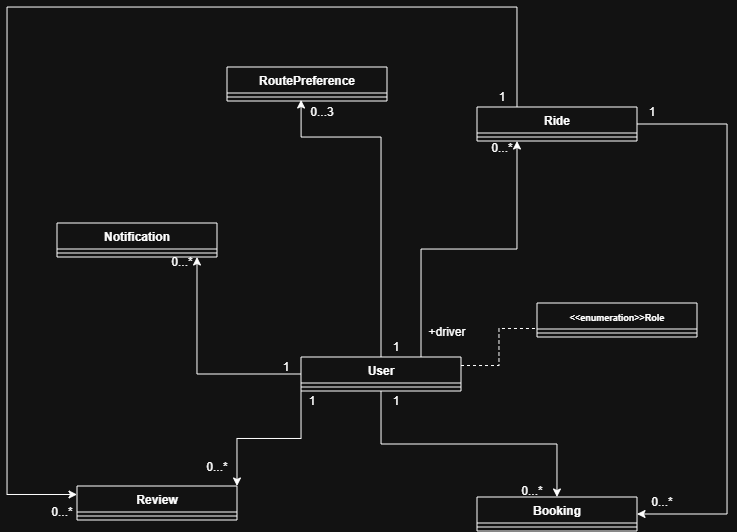

The diagram above was exported from draw.io. Its source (the exported page's mxGraphModel, read from the mxfile embedded in the PNG):
<mxGraphModel dx="391" dy="315" grid="1" gridSize="10" guides="1" tooltips="1" connect="1" arrows="1" fold="1" page="1" pageScale="1" pageWidth="827" pageHeight="1169" math="0" shadow="0">
  <root>
    <mxCell id="0" />
    <mxCell id="1" parent="0" />
    <mxCell id="1m8gXIlxAYYJJo9VrOOx-42" edge="1" parent="1" source="1m8gXIlxAYYJJo9VrOOx-1" style="edgeStyle=orthogonalEdgeStyle;rounded=0;orthogonalLoop=1;jettySize=auto;html=1;exitX=1;exitY=0.5;exitDx=0;exitDy=0;entryX=1;entryY=0.5;entryDx=0;entryDy=0;" target="1m8gXIlxAYYJJo9VrOOx-9">
      <mxGeometry relative="1" as="geometry">
        <Array as="points">
          <mxPoint x="760" y="137" />
          <mxPoint x="760" y="527" />
        </Array>
      </mxGeometry>
    </mxCell>
    <mxCell id="1m8gXIlxAYYJJo9VrOOx-45" edge="1" parent="1" source="1m8gXIlxAYYJJo9VrOOx-1" style="edgeStyle=orthogonalEdgeStyle;rounded=0;orthogonalLoop=1;jettySize=auto;html=1;exitX=0.25;exitY=0;exitDx=0;exitDy=0;entryX=0;entryY=0.25;entryDx=0;entryDy=0;" target="1m8gXIlxAYYJJo9VrOOx-17">
      <mxGeometry relative="1" as="geometry">
        <Array as="points">
          <mxPoint x="550" y="20" />
          <mxPoint x="40" y="20" />
          <mxPoint x="40" y="508" />
        </Array>
      </mxGeometry>
    </mxCell>
    <mxCell id="1m8gXIlxAYYJJo9VrOOx-1" parent="1" style="swimlane;fontStyle=1;align=center;verticalAlign=top;childLayout=stackLayout;horizontal=1;startSize=26;horizontalStack=0;resizeParent=1;resizeParentMax=0;resizeLast=0;collapsible=1;marginBottom=0;whiteSpace=wrap;html=1;" value="Ride" vertex="1">
      <mxGeometry height="34" width="160" x="510" y="120" as="geometry" />
    </mxCell>
    <mxCell id="1m8gXIlxAYYJJo9VrOOx-3" parent="1m8gXIlxAYYJJo9VrOOx-1" style="line;strokeWidth=1;fillColor=none;align=left;verticalAlign=middle;spacingTop=-1;spacingLeft=3;spacingRight=3;rotatable=0;labelPosition=right;points=[];portConstraint=eastwest;strokeColor=inherit;" value="" vertex="1">
      <mxGeometry height="8" width="160" y="26" as="geometry" />
    </mxCell>
    <mxCell id="1m8gXIlxAYYJJo9VrOOx-36" edge="1" parent="1" source="1m8gXIlxAYYJJo9VrOOx-5" style="edgeStyle=orthogonalEdgeStyle;rounded=0;orthogonalLoop=1;jettySize=auto;html=1;exitX=0.5;exitY=1;exitDx=0;exitDy=0;" target="1m8gXIlxAYYJJo9VrOOx-9">
      <mxGeometry relative="1" as="geometry" />
    </mxCell>
    <mxCell id="1m8gXIlxAYYJJo9VrOOx-40" edge="1" parent="1" source="1m8gXIlxAYYJJo9VrOOx-5" style="edgeStyle=orthogonalEdgeStyle;rounded=0;orthogonalLoop=1;jettySize=auto;html=1;exitX=1;exitY=0.25;exitDx=0;exitDy=0;entryX=0;entryY=0.75;entryDx=0;entryDy=0;endArrow=none;endFill=0;dashed=1;" target="1m8gXIlxAYYJJo9VrOOx-13">
      <mxGeometry relative="1" as="geometry" />
    </mxCell>
    <mxCell id="1m8gXIlxAYYJJo9VrOOx-53" edge="1" parent="1" source="1m8gXIlxAYYJJo9VrOOx-5" style="edgeStyle=orthogonalEdgeStyle;rounded=0;orthogonalLoop=1;jettySize=auto;html=1;exitX=0.75;exitY=0;exitDx=0;exitDy=0;entryX=0.25;entryY=1;entryDx=0;entryDy=0;" target="1m8gXIlxAYYJJo9VrOOx-1">
      <mxGeometry relative="1" as="geometry" />
    </mxCell>
    <mxCell id="1m8gXIlxAYYJJo9VrOOx-56" edge="1" parent="1" source="1m8gXIlxAYYJJo9VrOOx-5" style="edgeStyle=orthogonalEdgeStyle;rounded=0;orthogonalLoop=1;jettySize=auto;html=1;exitX=0;exitY=1;exitDx=0;exitDy=0;entryX=1;entryY=0;entryDx=0;entryDy=0;" target="1m8gXIlxAYYJJo9VrOOx-17">
      <mxGeometry relative="1" as="geometry" />
    </mxCell>
    <mxCell id="1m8gXIlxAYYJJo9VrOOx-5" parent="1" style="swimlane;fontStyle=1;align=center;verticalAlign=top;childLayout=stackLayout;horizontal=1;startSize=26;horizontalStack=0;resizeParent=1;resizeParentMax=0;resizeLast=0;collapsible=1;marginBottom=0;whiteSpace=wrap;html=1;" value="User" vertex="1">
      <mxGeometry height="34" width="160" x="334" y="370" as="geometry" />
    </mxCell>
    <mxCell id="1m8gXIlxAYYJJo9VrOOx-7" parent="1m8gXIlxAYYJJo9VrOOx-5" style="line;strokeWidth=1;fillColor=none;align=left;verticalAlign=middle;spacingTop=-1;spacingLeft=3;spacingRight=3;rotatable=0;labelPosition=right;points=[];portConstraint=eastwest;strokeColor=inherit;" value="" vertex="1">
      <mxGeometry height="8" width="160" y="26" as="geometry" />
    </mxCell>
    <mxCell id="1m8gXIlxAYYJJo9VrOOx-9" parent="1" style="swimlane;fontStyle=1;align=center;verticalAlign=top;childLayout=stackLayout;horizontal=1;startSize=26;horizontalStack=0;resizeParent=1;resizeParentMax=0;resizeLast=0;collapsible=1;marginBottom=0;whiteSpace=wrap;html=1;" value="Booking" vertex="1">
      <mxGeometry height="34" width="160" x="510" y="510" as="geometry" />
    </mxCell>
    <mxCell id="1m8gXIlxAYYJJo9VrOOx-11" parent="1m8gXIlxAYYJJo9VrOOx-9" style="line;strokeWidth=1;fillColor=none;align=left;verticalAlign=middle;spacingTop=-1;spacingLeft=3;spacingRight=3;rotatable=0;labelPosition=right;points=[];portConstraint=eastwest;strokeColor=inherit;" value="" vertex="1">
      <mxGeometry height="8" width="160" y="26" as="geometry" />
    </mxCell>
    <mxCell id="1m8gXIlxAYYJJo9VrOOx-13" parent="1" style="swimlane;fontStyle=1;align=center;verticalAlign=top;childLayout=stackLayout;horizontal=1;startSize=26;horizontalStack=0;resizeParent=1;resizeParentMax=0;resizeLast=0;collapsible=1;marginBottom=0;whiteSpace=wrap;html=1;" value="&lt;div style=&quot;text-align: left;&quot;&gt;&lt;span style=&quot;font-size: 9px; background-color: transparent; color: light-dark(rgb(0, 0, 0), rgb(255, 255, 255)); text-align: center;&quot;&gt;&amp;lt;&amp;lt;enumeration&amp;gt;&amp;gt;Role&lt;/span&gt;&lt;/div&gt;" vertex="1">
      <mxGeometry height="34" width="160" x="570" y="316" as="geometry" />
    </mxCell>
    <mxCell id="1m8gXIlxAYYJJo9VrOOx-15" parent="1m8gXIlxAYYJJo9VrOOx-13" style="line;strokeWidth=1;fillColor=none;align=left;verticalAlign=middle;spacingTop=-1;spacingLeft=3;spacingRight=3;rotatable=0;labelPosition=right;points=[];portConstraint=eastwest;strokeColor=inherit;" value="" vertex="1">
      <mxGeometry height="8" width="160" y="26" as="geometry" />
    </mxCell>
    <mxCell id="1m8gXIlxAYYJJo9VrOOx-17" parent="1" style="swimlane;fontStyle=1;align=center;verticalAlign=top;childLayout=stackLayout;horizontal=1;startSize=26;horizontalStack=0;resizeParent=1;resizeParentMax=0;resizeLast=0;collapsible=1;marginBottom=0;whiteSpace=wrap;html=1;" value="Review" vertex="1">
      <mxGeometry height="34" width="160" x="110" y="499" as="geometry" />
    </mxCell>
    <mxCell id="1m8gXIlxAYYJJo9VrOOx-19" parent="1m8gXIlxAYYJJo9VrOOx-17" style="line;strokeWidth=1;fillColor=none;align=left;verticalAlign=middle;spacingTop=-1;spacingLeft=3;spacingRight=3;rotatable=0;labelPosition=right;points=[];portConstraint=eastwest;strokeColor=inherit;" value="" vertex="1">
      <mxGeometry height="8" width="160" y="26" as="geometry" />
    </mxCell>
    <mxCell id="1m8gXIlxAYYJJo9VrOOx-21" parent="1" style="swimlane;fontStyle=1;align=center;verticalAlign=top;childLayout=stackLayout;horizontal=1;startSize=26;horizontalStack=0;resizeParent=1;resizeParentMax=0;resizeLast=0;collapsible=1;marginBottom=0;whiteSpace=wrap;html=1;" value="Notification" vertex="1">
      <mxGeometry height="34" width="160" x="90" y="236" as="geometry" />
    </mxCell>
    <mxCell id="1m8gXIlxAYYJJo9VrOOx-23" parent="1m8gXIlxAYYJJo9VrOOx-21" style="line;strokeWidth=1;fillColor=none;align=left;verticalAlign=middle;spacingTop=-1;spacingLeft=3;spacingRight=3;rotatable=0;labelPosition=right;points=[];portConstraint=eastwest;strokeColor=inherit;" value="" vertex="1">
      <mxGeometry height="8" width="160" y="26" as="geometry" />
    </mxCell>
    <mxCell id="1m8gXIlxAYYJJo9VrOOx-25" parent="1" style="swimlane;fontStyle=1;align=center;verticalAlign=top;childLayout=stackLayout;horizontal=1;startSize=26;horizontalStack=0;resizeParent=1;resizeParentMax=0;resizeLast=0;collapsible=1;marginBottom=0;whiteSpace=wrap;html=1;" value="RoutePreference" vertex="1">
      <mxGeometry height="34" width="160" x="260" y="80" as="geometry" />
    </mxCell>
    <mxCell id="1m8gXIlxAYYJJo9VrOOx-27" parent="1m8gXIlxAYYJJo9VrOOx-25" style="line;strokeWidth=1;fillColor=none;align=left;verticalAlign=middle;spacingTop=-1;spacingLeft=3;spacingRight=3;rotatable=0;labelPosition=right;points=[];portConstraint=eastwest;strokeColor=inherit;" value="" vertex="1">
      <mxGeometry height="8" width="160" y="26" as="geometry" />
    </mxCell>
    <mxCell id="1m8gXIlxAYYJJo9VrOOx-31" edge="1" parent="1" source="1m8gXIlxAYYJJo9VrOOx-5" style="edgeStyle=orthogonalEdgeStyle;rounded=0;orthogonalLoop=1;jettySize=auto;html=1;exitX=0.5;exitY=0;exitDx=0;exitDy=0;entryX=0.463;entryY=0.875;entryDx=0;entryDy=0;entryPerimeter=0;" target="1m8gXIlxAYYJJo9VrOOx-27">
      <mxGeometry relative="1" as="geometry">
        <Array as="points">
          <mxPoint x="414" y="150" />
          <mxPoint x="334" y="150" />
        </Array>
      </mxGeometry>
    </mxCell>
    <mxCell id="1m8gXIlxAYYJJo9VrOOx-32" parent="1" style="text;html=1;whiteSpace=wrap;strokeColor=none;fillColor=none;align=center;verticalAlign=middle;rounded=0;" value="1" vertex="1">
      <mxGeometry height="20" width="30" x="414" y="350" as="geometry" />
    </mxCell>
    <mxCell id="1m8gXIlxAYYJJo9VrOOx-34" parent="1" style="text;html=1;whiteSpace=wrap;strokeColor=none;fillColor=none;align=center;verticalAlign=middle;rounded=0;" value="0...3" vertex="1">
      <mxGeometry height="10" width="30" x="340" y="120" as="geometry" />
    </mxCell>
    <mxCell id="1m8gXIlxAYYJJo9VrOOx-38" parent="1" style="text;html=1;whiteSpace=wrap;strokeColor=none;fillColor=none;align=center;verticalAlign=middle;rounded=0;" value="1" vertex="1">
      <mxGeometry height="20" width="30" x="414" y="404" as="geometry" />
    </mxCell>
    <mxCell id="1m8gXIlxAYYJJo9VrOOx-39" parent="1" style="text;html=1;whiteSpace=wrap;strokeColor=none;fillColor=none;align=center;verticalAlign=middle;rounded=0;" value="0...*" vertex="1">
      <mxGeometry height="10" width="30" x="550" y="499" as="geometry" />
    </mxCell>
    <mxCell id="1m8gXIlxAYYJJo9VrOOx-43" parent="1" style="text;html=1;whiteSpace=wrap;strokeColor=none;fillColor=none;align=center;verticalAlign=middle;rounded=0;" value="1" vertex="1">
      <mxGeometry height="20" width="30" x="670" y="115" as="geometry" />
    </mxCell>
    <mxCell id="1m8gXIlxAYYJJo9VrOOx-44" parent="1" style="text;html=1;whiteSpace=wrap;strokeColor=none;fillColor=none;align=center;verticalAlign=middle;rounded=0;" value="0...*" vertex="1">
      <mxGeometry height="10" width="30" x="680" y="510" as="geometry" />
    </mxCell>
    <mxCell id="1m8gXIlxAYYJJo9VrOOx-46" parent="1" style="text;html=1;whiteSpace=wrap;strokeColor=none;fillColor=none;align=center;verticalAlign=middle;rounded=0;" value="1" vertex="1">
      <mxGeometry height="20" width="30" x="520" y="100" as="geometry" />
    </mxCell>
    <mxCell id="1m8gXIlxAYYJJo9VrOOx-47" parent="1" style="text;html=1;whiteSpace=wrap;strokeColor=none;fillColor=none;align=center;verticalAlign=middle;rounded=0;" value="0...*" vertex="1">
      <mxGeometry height="10" width="30" x="80" y="520" as="geometry" />
    </mxCell>
    <mxCell id="1m8gXIlxAYYJJo9VrOOx-48" edge="1" parent="1" source="1m8gXIlxAYYJJo9VrOOx-5" style="edgeStyle=orthogonalEdgeStyle;rounded=0;orthogonalLoop=1;jettySize=auto;html=1;exitX=0;exitY=0.5;exitDx=0;exitDy=0;entryX=0.875;entryY=1;entryDx=0;entryDy=0;entryPerimeter=0;" target="1m8gXIlxAYYJJo9VrOOx-23">
      <mxGeometry relative="1" as="geometry" />
    </mxCell>
    <mxCell id="1m8gXIlxAYYJJo9VrOOx-49" parent="1" style="text;html=1;whiteSpace=wrap;strokeColor=none;fillColor=none;align=center;verticalAlign=middle;rounded=0;" value="1" vertex="1">
      <mxGeometry height="20" width="30" x="304" y="370" as="geometry" />
    </mxCell>
    <mxCell id="1m8gXIlxAYYJJo9VrOOx-50" parent="1" style="text;html=1;whiteSpace=wrap;strokeColor=none;fillColor=none;align=center;verticalAlign=middle;rounded=0;" value="0...*" vertex="1">
      <mxGeometry height="10" width="30" x="200" y="270" as="geometry" />
    </mxCell>
    <mxCell id="1m8gXIlxAYYJJo9VrOOx-54" parent="1" style="text;html=1;whiteSpace=wrap;strokeColor=none;fillColor=none;align=center;verticalAlign=middle;rounded=0;" value="+driver" vertex="1">
      <mxGeometry height="30" width="60" x="450" y="330" as="geometry" />
    </mxCell>
    <mxCell id="1m8gXIlxAYYJJo9VrOOx-55" parent="1" style="text;html=1;whiteSpace=wrap;strokeColor=none;fillColor=none;align=center;verticalAlign=middle;rounded=0;" value="0...*" vertex="1">
      <mxGeometry height="14" width="20" x="525" y="154" as="geometry" />
    </mxCell>
    <mxCell id="1m8gXIlxAYYJJo9VrOOx-57" parent="1" style="text;html=1;whiteSpace=wrap;strokeColor=none;fillColor=none;align=center;verticalAlign=middle;rounded=0;" value="1" vertex="1">
      <mxGeometry height="20" width="10" x="340" y="404" as="geometry" />
    </mxCell>
    <mxCell id="1m8gXIlxAYYJJo9VrOOx-59" parent="1" style="text;html=1;whiteSpace=wrap;strokeColor=none;fillColor=none;align=center;verticalAlign=middle;rounded=0;" value="0...*" vertex="1">
      <mxGeometry height="20" width="20" x="240" y="470" as="geometry" />
    </mxCell>
  </root>
</mxGraphModel>